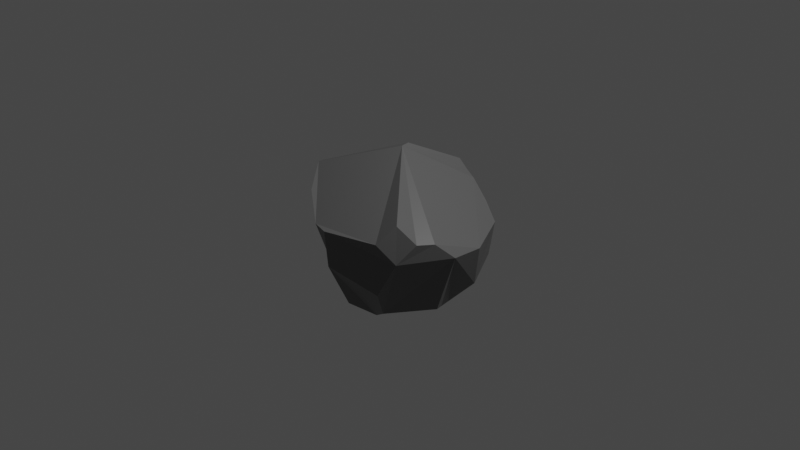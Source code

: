 # Source: rock1.blend  (saved by Blender 2.80.75; exported with 4.5.12 LTS)
import bpy
from mathutils import Matrix  # noqa: F401  (used for matrix-valued properties, if any)

bpy.ops.wm.read_factory_settings(use_empty=True)
scene = bpy.context.scene
scene.name = 'Scene'

# ---- collections
col_collection = bpy.data.collections.new('Collection'); scene.collection.children.link(col_collection)

# ---- materials (node trees are filled in below, after node groups)
mat_material = bpy.data.materials.new('Material')
mat_material.alpha_threshold = 0.0
mat_material.use_transparent_shadow = False
mat_material.line_color = (0.0, 0.0, 0.0, 1.0)

# ---- material node trees
mat_material.use_nodes = True; mat_material.node_tree.nodes.clear()
_N = mat_material.node_tree.nodes; _L = mat_material.node_tree.links
n0 = _N.new('ShaderNodeOutputMaterial'); n0.name = 'Material Output'; n0.location = (300, 300)
n1 = _N.new('ShaderNodeBsdfPrincipled'); n1.name = 'Principled BSDF'; n1.location = (10, 300)
n1.distribution = 'GGX'
n1.subsurface_method = 'BURLEY'
n1.inputs[0].default_value = (0.1334, 0.1334, 0.1334, 1.0)
n1.inputs[2].default_value = 0.4
n1.inputs[3].default_value = 1.45
n1.inputs[27].default_value = (0.0, 0.0, 0.0, 1.0)
n1.inputs[28].default_value = 1.0
_L.new(n1.outputs[0], n0.inputs[0])
n0.is_active_output = True

# ---- world
world_world = bpy.data.worlds.new('World'); scene.world = world_world
world_world.use_nodes = True; world_world.node_tree.nodes.clear()
_N = world_world.node_tree.nodes; _L = world_world.node_tree.links
n0 = _N.new('ShaderNodeOutputWorld'); n0.name = 'World Output'; n0.location = (300, 300)
n1 = _N.new('ShaderNodeBackground'); n1.name = 'Background'; n1.location = (10, 300)
n1.inputs[0].default_value = (0.05088, 0.05088, 0.05088, 1.0)
_L.new(n1.outputs[0], n0.inputs[0])
n0.is_active_output = True
world_world.color = (0.05088, 0.05088, 0.05088)
world_world.use_sun_shadow = False
world_world.sun_shadow_jitter_overblur = 0.0

# ---- cameras
cam_camera = bpy.data.cameras.new('Camera')
cam_camera.clip_end = 100.0
cam_camera.ortho_scale = 7.314

# ---- lights
light_light = bpy.data.lights.new('Light', 'POINT')
light_light.transmission_factor = 0.0
light_light.energy = 1000.0
light_light.shadow_soft_size = 0.1
light_light.shadow_maximum_resolution = 0.006
light_light.use_absolute_resolution = True

# ---- meshes
me_cube = bpy.data.meshes.new('Cube')
me_cube.from_pydata([(0.003891, 0.8258, 0.3677), (-0.04135, 0.1615, 0.7745), (0.1648, 0.8017, 0.3687), (0.1066, 0.7573, 0.4796), (0.2907, 0.7775, 0.3107), (0.4966, 0.7451, 0.1403), (0.6956, 0.6748, -0.01264), (0.6529, 0.6441, -0.3827), (0.7682, 0.3182, -0.5556), (0.5133, 0.2126, -0.8315), (0.9456, 0.1815, -0.04201), (0.9808, -0.1951, 7.55e-08), (0.6935, -0.138, -0.7071), (0.8915, -0.3809, 0.1771), (0.8155, -0.5449, 0.1951), (0.6519, -0.6455, 0.3688), (0.7071, -0.7071, 7.55e-08), (0.5449, -0.8155, 0.1951), (0.5133, -0.7682, -0.3827), (0.3928, -0.5879, -0.7071), (0.2126, -0.5133, -0.8315), (-8.544e-08, -0.9808, 0.1951), (0.01995, -0.9592, -0.1862), (0.006813, -0.6997, -0.704), (-0.1735, -0.9426, 0.2031), (-0.481, -0.7345, 0.3963), (-0.003255, 0.04252, 0.7856), (-0.3257, -0.3488, -0.8024), (-0.6913, -0.4619, 0.5556), (-0.8302, -0.3553, 0.3927), (-0.7482, -0.3348, 0.5172), (-0.1734, -0.07657, -0.9779), (-0.7516, -0.06328, 0.4129), (-0.6549, 0.2268, 0.3457), (-0.5925, 0.4218, 0.2668), (-0.5361, 0.5766, 0.2428), (-0.4528, 0.764, 0.1765), (-0.1027, 0.1606, -0.9784), (-0.3616, 0.8374, 0.1744), (-0.3437, 0.8459, 0.01765), (-0.24, 0.8034, -0.3344), (-0.1124, 0.6808, -0.6961), (-0.09161, 0.5402, -0.8243), (-0.06905, 0.3738, -0.9215)], [], [(0, 3, 2), (18, 16, 17, 21, 22), (43, 42, 41, 7, 8, 9), (27, 31, 20, 23), (14, 16, 18, 19, 12, 11, 13), (8, 7, 6, 10), (25, 28, 30, 29), (12, 19, 20, 31, 37, 43, 9), (10, 11, 12, 9, 8), (1, 3, 0, 38, 36, 35, 34, 33, 32, 30, 28, 26), (27, 23, 22, 21, 24, 25, 29), (1, 26, 15, 14, 13, 11, 10, 6, 5, 4, 2, 3), (41, 40, 39, 38, 0, 2, 4, 5, 6, 7), (15, 17, 16, 14), (35, 36, 39, 40, 41, 42, 37, 31, 27, 29, 32, 33, 34), (36, 38, 39), (30, 32, 29), (23, 20, 19, 18, 22), (43, 37, 42), (25, 24, 21, 17, 15, 26, 28)])
_uv = me_cube.uv_layers.new(name='UVMap')
_uv.uv.foreach_set('vector', [0.75, 0.625, 0.7188, 0.6875, 0.7188, 0.625, 0.3437, 0.375, 0.375, 0.5, 0.3437, 0.5625, 0.25, 0.5625, 0.25, 0.4375, 0.7812, 0.125, 0.7812, 0.1875, 0.7812, 0.25, 0.625, 0.375, 0.5625, 0.3125, 0.5625, 0.1875, 0.125, 0.1875, 0.0625, 0.0625, 0.3125, 0.1875, 0.25, 0.25, 0.4062, 0.5625, 0.375, 0.5, 0.3437, 0.375, 0.3437, 0.25, 0.4687, 0.25, 0.4687, 0.5, 0.4375, 0.5625, 0.5625, 0.3125, 0.625, 0.375, 0.625, 0.5, 0.5312, 0.5, 0.1563, 0.625, 0.09375, 0.6875, 0.0625, 0.6875, 0.0625, 0.625, 0.4687, 0.25, 0.3437, 0.25, 0.3125, 0.1875, 0.0625, 0.0625, 0.8438, 0.0625, 0.7812, 0.125, 0.5625, 0.1875, 0.5312, 0.5, 0.4687, 0.5, 0.4687, 0.25, 0.5625, 0.1875, 0.5625, 0.3125, 0.75, 0.9375, 0.7188, 0.6875, 0.75, 0.625, 0.8125, 0.5625, 0.8438, 0.5625, 0.875, 0.625, 0.9062, 0.625, 0.9375, 0.6875, 0.0, 0.6875, 0.0625, 0.6875, 0.09375, 0.6875, 0.8594, 1.0, 0.125, 0.1875, 0.25, 0.25, 0.25, 0.4375, 0.25, 0.5625, 0.2187, 0.5625, 0.1563, 0.625, 0.0625, 0.625, 0.75, 0.9375, 0.3594, 1.0, 0.375, 0.625, 0.4062, 0.5625, 0.4375, 0.5625, 0.4687, 0.5, 0.5312, 0.5, 0.625, 0.5, 0.6562, 0.5625, 0.6875, 0.625, 0.7188, 0.625, 0.7188, 0.6875, 0.7812, 0.25, 0.8125, 0.375, 0.8125, 0.5, 0.8125, 0.5625, 0.75, 0.625, 0.7188, 0.625, 0.6875, 0.625, 0.6562, 0.5625, 0.625, 0.5, 0.625, 0.375, 0.375, 0.625, 0.3437, 0.5625, 0.375, 0.5, 0.4062, 0.5625, 0.875, 0.625, 0.8438, 0.5625, 0.8125, 0.5, 0.8125, 0.375, 0.7812, 0.25, 0.7812, 0.1875, 0.8438, 0.0625, 0.0625, 0.0625, 0.125, 0.1875, 0.0625, 0.625, 1.0, 0.6875, 0.9375, 0.6875, 0.9062, 0.625, 0.8438, 0.5625, 0.8125, 0.5625, 0.8125, 0.5, 0.0625, 0.6875, 0.0, 0.6875, 0.0625, 0.625, 0.25, 0.25, 0.3125, 0.1875, 0.3437, 0.25, 0.3437, 0.375, 0.25, 0.4375, 0.7812, 0.125, 0.8438, 0.0625, 0.7812, 0.1875, 0.1563, 0.625, 0.2187, 0.5625, 0.25, 0.5625, 0.3437, 0.5625, 0.375, 0.625, 0.07813, 1.0, 0.09375, 0.6875])
me_cube.materials.append(mat_material)
me_cube.use_remesh_preserve_volume = False
me_cube.use_remesh_preserve_attributes = False
me_cube.use_mirror_vertex_groups = False
me_cube.update()

# ---- objects
ob_cube = bpy.data.objects.new('Cube', me_cube)
ob_light = bpy.data.objects.new('Light', light_light)
ob_camera = bpy.data.objects.new('Camera', cam_camera)

# ---- transforms, parenting, visibility, modifiers, constraints
ob_cube.location = (0.0, 0.0, 0.0)
ob_cube.lock_rotations_4d = False
ob_cube.empty_display_type = 'ARROWS'
ob_cube.lineart.crease_threshold = 0.0
ob_light.location = (4.076, 1.005, 5.904)
ob_light.rotation_euler = (0.6503, 0.05522, 1.866)
ob_light.lock_rotations_4d = False
ob_light.empty_display_type = 'ARROWS'
ob_light.color = (0.0, 0.0, 0.0, 0.0)
ob_light.lineart.crease_threshold = 0.0
ob_camera.location = (7.359, -6.926, 4.958)
ob_camera.rotation_euler = (1.109, 0.0, 0.8149)
ob_camera.lock_rotations_4d = False
ob_camera.empty_display_type = 'ARROWS'
ob_camera.color = (0.0, 0.0, 0.0, 0.0)
ob_camera.display_type = 'WIRE'
ob_camera.lineart.crease_threshold = 0.0

# ---- collection membership
col_collection.objects.link(ob_cube)
col_collection.objects.link(ob_light)
col_collection.objects.link(ob_camera)

# ---- scene / render settings (as saved in the file)
scene.camera = ob_camera
scene.frame_start = 1; scene.frame_end = 250; scene.frame_set(1)
scene.render.engine = 'BLENDER_EEVEE_NEXT'
scene.cycles.use_denoising = False
scene.cycles.samples = 128
scene.cycles.sampling_pattern = 'TABULATED_SOBOL'
scene.cycles.use_adaptive_sampling = False
scene.cycles.use_light_tree = False
scene.view_settings.view_transform = 'Filmic'
bpy.context.view_layer.update()
